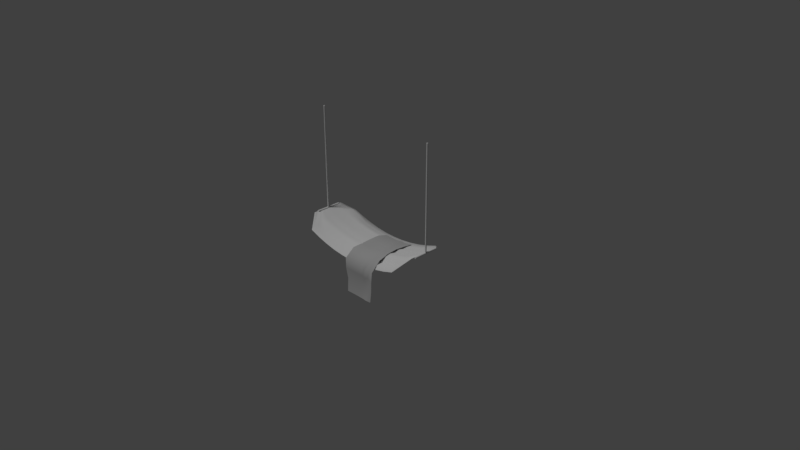# Source: Hammock.blend  (saved by Blender 2.79.0; exported with 4.5.12 LTS)
import bpy
from mathutils import Matrix  # noqa: F401  (used for matrix-valued properties, if any)

bpy.ops.wm.read_factory_settings(use_empty=True)
scene = bpy.context.scene
scene.name = 'Scene'

# ---- collections
col_collection_1 = bpy.data.collections.new('Collection 1'); scene.collection.children.link(col_collection_1)

# ---- materials (node trees are filled in below, after node groups)
mat_blanket = bpy.data.materials.new('Blanket')
mat_blanket.alpha_threshold = 0.0
mat_blanket.use_transparent_shadow = False
mat_blanket.diffuse_color = (0.5, 0.5, 0.5, 1.0)
mat_blanket.roughness = 0.5
mat_blanket.specular_intensity = 1.0
mat_material = bpy.data.materials.new('Material')
mat_material.alpha_threshold = 0.0
mat_material.use_transparent_shadow = False
mat_material.roughness = 0.5
mat_material.line_color = (0.0, 0.0, 0.0, 1.0)

# ---- material node trees

# ---- world
world_world = bpy.data.worlds.new('World'); scene.world = world_world
world_world.color = (0.05088, 0.05088, 0.05088)
world_world.use_sun_shadow = False
world_world.sun_shadow_jitter_overblur = 0.0
world_world.cycles.sampling_method = 'MANUAL'

# ---- cameras
cam_camera = bpy.data.cameras.new('Camera')
cam_camera.clip_end = 100.0
cam_camera.lens = 35.0
cam_camera.sensor_width = 32.0
cam_camera.sensor_height = 18.0
cam_camera.ortho_scale = 7.314
cam_camera.dof.focus_distance = 0.0
cam_camera.dof.aperture_fstop = 128.0

# ---- lights
light_lamp = bpy.data.lights.new('Lamp', 'SUN')
light_lamp.transmission_factor = 0.0
light_lamp.cutoff_distance = 30.0
light_lamp.angle = 0.1993
light_lamp.energy = 1.0
light_lamp.shadow_buffer_clip_start = 1.001
light_lamp.shadow_soft_size = 0.1
light_lamp.shadow_cascade_max_distance = 1000.0

# ---- meshes
me_untitled = bpy.data.meshes.new('Untitled')
me_untitled.from_pydata([(-8.181, -19.58, -4.077), (-6.562, -19.65, -4.485), (-4.928, -19.75, -4.883), (-3.272, -19.86, -5.263), (-1.605, -19.96, -5.218), (0.07851, -20.08, -5.543), (1.764, -20.2, -5.832), (3.457, -20.32, -5.952), (5.149, -20.45, -6.011), (6.838, -20.59, -5.938), (8.517, -20.77, -6.209), (-7.926, -14.14, -3.553), (-6.294, -14.25, -3.854), (-4.655, -14.38, -4.156), (-2.999, -14.52, -3.875), (-1.341, -14.65, -4.296), (0.3291, -14.79, -4.567), (2.002, -14.92, -4.787), (3.681, -15.05, -4.879), (5.363, -15.18, -4.895), (7.045, -15.32, -4.808), (8.722, -15.5, -5.062), (-7.747, -8.572, -3.255), (-6.114, -8.721, -3.88), (-4.474, -8.87, -3.435), (-2.818, -9.016, -3.894), (-1.157, -9.156, -4.313), (0.5133, -9.291, -4.606), (2.188, -9.421, -4.834), (3.868, -9.547, -4.955), (5.551, -9.672, -4.986), (7.233, -9.8, -4.933), (8.911, -9.934, -5.2), (-7.578, -2.986, -3.731), (-5.946, -3.179, -4.354), (-4.307, -3.354, -3.9), (-2.653, -3.51, -4.364), (-0.9951, -3.66, -4.777), (0.6732, -3.796, -5.071), (2.347, -3.925, -5.287), (4.025, -4.047, -5.401), (5.707, -4.162, -5.405), (7.389, -4.269, -5.335), (9.066, -4.366, -5.559), (-7.512, 2.467, -5.111), (-5.866, 2.237, -5.285), (-4.219, 2.045, -4.772), (-2.555, 1.897, -5.145), (-0.888, 1.757, -5.467), (0.7866, 1.636, -5.662), (2.464, 1.526, -5.766), (4.144, 1.422, -5.778), (5.823, 1.33, -5.672), (7.503, 1.245, -5.513), (9.176, 1.196, -5.717), (-7.479, 7.697, -8.926), (-5.804, 7.445, -9.239), (-4.127, 7.341, -8.427), (-2.451, 7.24, -9.347), (-0.7751, 7.135, -8.766), (0.8999, 7.023, -8.9), (2.576, 6.91, -9.015), (4.253, 6.794, -9.11), (5.931, 6.665, -9.184), (7.61, 6.531, -9.221), (9.294, 6.437, -9.131), (-7.559, 8.326, -13.11), (-6.01, 7.306, -13.38), (-4.326, 7.167, -12.54), (-2.64, 7.113, -13.45), (-0.9548, 7.046, -12.86), (0.7297, 6.954, -13.0), (2.414, 6.843, -13.11), (4.101, 6.726, -13.21), (5.788, 6.62, -13.29), (7.478, 6.543, -13.36), (9.168, 6.493, -13.4), (-7.118, 8.004, -17.57), (-5.564, 7.877, -17.75), (-4.103, 6.973, -16.97), (-2.55, 6.717, -17.13), (-0.9914, 6.584, -17.28), (0.568, 6.493, -17.41), (2.128, 6.411, -17.53), (3.688, 6.328, -17.63), (5.25, 6.264, -17.72), (6.811, 6.227, -17.8), (8.371, 6.202, -17.89), (-7.048, 8.632, -22.05), (-5.55, 8.581, -22.23), (-4.051, 8.472, -22.42), (-2.575, 7.999, -22.61), (-1.08, 7.717, -22.77), (0.4199, 7.522, -22.91), (1.922, 7.37, -23.03), (3.426, 7.246, -23.13), (4.93, 7.145, -23.23), (6.433, 7.065, -23.32), (7.935, 6.999, -23.41)], [], [(0, 1, 12, 11), (1, 2, 13, 12), (2, 3, 14, 13), (3, 4, 15, 14), (4, 5, 16, 15), (5, 6, 17, 16), (6, 7, 18, 17), (7, 8, 19, 18), (8, 9, 20, 19), (9, 10, 21, 20), (11, 12, 23, 22), (12, 13, 24, 23), (13, 14, 25, 24), (14, 15, 26, 25), (15, 16, 27, 26), (16, 17, 28, 27), (17, 18, 29, 28), (18, 19, 30, 29), (19, 20, 31, 30), (20, 21, 32, 31), (22, 23, 34, 33), (23, 24, 35, 34), (24, 25, 36, 35), (25, 26, 37, 36), (26, 27, 38, 37), (27, 28, 39, 38), (28, 29, 40, 39), (29, 30, 41, 40), (30, 31, 42, 41), (31, 32, 43, 42), (33, 34, 45, 44), (34, 35, 46, 45), (35, 36, 47, 46), (36, 37, 48, 47), (37, 38, 49, 48), (38, 39, 50, 49), (39, 40, 51, 50), (40, 41, 52, 51), (41, 42, 53, 52), (42, 43, 54, 53), (44, 45, 56, 55), (45, 46, 57, 56), (46, 47, 58, 57), (47, 48, 59, 58), (48, 49, 60, 59), (49, 50, 61, 60), (50, 51, 62, 61), (51, 52, 63, 62), (52, 53, 64, 63), (53, 54, 65, 64), (55, 56, 67, 66), (56, 57, 68, 67), (57, 58, 69, 68), (58, 59, 70, 69), (59, 60, 71, 70), (60, 61, 72, 71), (61, 62, 73, 72), (62, 63, 74, 73), (63, 64, 75, 74), (64, 65, 76, 75), (66, 67, 78, 77), (67, 68, 79, 78), (68, 69, 80, 79), (69, 70, 81, 80), (70, 71, 82, 81), (71, 72, 83, 82), (72, 73, 84, 83), (73, 74, 85, 84), (74, 75, 86, 85), (75, 76, 87, 86), (77, 78, 89, 88), (78, 79, 90, 89), (79, 80, 91, 90), (80, 81, 92, 91), (81, 82, 93, 92), (82, 83, 94, 93), (83, 84, 95, 94), (84, 85, 96, 95), (85, 86, 97, 96), (86, 87, 98, 97)])
me_untitled.polygons.foreach_set('use_smooth', [True] * 80)
_uv = me_untitled.uv_layers.new(name='UVChannel_1')
_uv.uv.foreach_set('vector', [0.0378, 0.5464, 0.03546, 0.4958, 0.2042, 0.4875, 0.2077, 0.5385, 0.03546, 0.4958, 0.03249, 0.4448, 0.2002, 0.4363, 0.2042, 0.4875, 0.03249, 0.4448, 0.02909, 0.3931, 0.1958, 0.3845, 0.2002, 0.4363, 0.02909, 0.3931, 0.02594, 0.341, 0.1917, 0.3327, 0.1958, 0.3845, 0.02594, 0.341, 0.022, 0.2884, 0.1875, 0.2806, 0.1917, 0.3327, 0.022, 0.2884, 0.01844, 0.2357, 0.1834, 0.2283, 0.1875, 0.2806, 0.01844, 0.2357, 0.01447, 0.1828, 0.1793, 0.1758, 0.1834, 0.2283, 0.01447, 0.1828, 0.01069, 0.13, 0.1752, 0.1233, 0.1793, 0.1758, 0.01069, 0.13, 0.006132, 0.07723, 0.1708, 0.07076, 0.1752, 0.1233, 0.006132, 0.07723, 0.0005, 0.02476, 0.1653, 0.01835, 0.1708, 0.07076, 0.2077, 0.5385, 0.2042, 0.4875, 0.377, 0.4818, 0.3816, 0.5329, 0.2042, 0.4875, 0.2002, 0.4363, 0.3723, 0.4306, 0.377, 0.4818, 0.2002, 0.4363, 0.1958, 0.3845, 0.3678, 0.3789, 0.3723, 0.4306, 0.1958, 0.3845, 0.1917, 0.3327, 0.3634, 0.327, 0.3678, 0.3789, 0.1917, 0.3327, 0.1875, 0.2806, 0.3592, 0.2748, 0.3634, 0.327, 0.1875, 0.2806, 0.1834, 0.2283, 0.3551, 0.2225, 0.3592, 0.2748, 0.1834, 0.2283, 0.1793, 0.1758, 0.3512, 0.17, 0.3551, 0.2225, 0.1793, 0.1758, 0.1752, 0.1233, 0.3473, 0.1174, 0.3512, 0.17, 0.1752, 0.1233, 0.1708, 0.07076, 0.3433, 0.06487, 0.3473, 0.1174, 0.1708, 0.07076, 0.1653, 0.01835, 0.3391, 0.01246, 0.3433, 0.06487, 0.3816, 0.5329, 0.377, 0.4818, 0.5501, 0.4766, 0.5561, 0.5276, 0.377, 0.4818, 0.3723, 0.4306, 0.5447, 0.4254, 0.5501, 0.4766, 0.3723, 0.4306, 0.3678, 0.3789, 0.5398, 0.3737, 0.5447, 0.4254, 0.3678, 0.3789, 0.3634, 0.327, 0.5351, 0.3219, 0.5398, 0.3737, 0.3634, 0.327, 0.3592, 0.2748, 0.5308, 0.2698, 0.5351, 0.3219, 0.3592, 0.2748, 0.3551, 0.2225, 0.5268, 0.2175, 0.5308, 0.2698, 0.3551, 0.2225, 0.3512, 0.17, 0.523, 0.1651, 0.5268, 0.2175, 0.3512, 0.17, 0.3473, 0.1174, 0.5194, 0.1125, 0.523, 0.1651, 0.3473, 0.1174, 0.3433, 0.06487, 0.5161, 0.05999, 0.5194, 0.1125, 0.3433, 0.06487, 0.3391, 0.01246, 0.513, 0.007615, 0.5161, 0.05999, 0.5561, 0.5276, 0.5501, 0.4766, 0.7193, 0.4741, 0.7265, 0.5255, 0.5501, 0.4766, 0.5447, 0.4254, 0.7133, 0.4227, 0.7193, 0.4741, 0.5447, 0.4254, 0.5398, 0.3737, 0.7087, 0.3707, 0.7133, 0.4227, 0.5398, 0.3737, 0.5351, 0.3219, 0.7043, 0.3186, 0.7087, 0.3707, 0.5351, 0.3219, 0.5308, 0.2698, 0.7005, 0.2663, 0.7043, 0.3186, 0.5308, 0.2698, 0.5268, 0.2175, 0.6971, 0.2139, 0.7005, 0.2663, 0.5268, 0.2175, 0.523, 0.1651, 0.6939, 0.1614, 0.6971, 0.2139, 0.523, 0.1651, 0.5194, 0.1125, 0.691, 0.1089, 0.6939, 0.1614, 0.5194, 0.1125, 0.5161, 0.05999, 0.6883, 0.05645, 0.691, 0.1089, 0.5161, 0.05999, 0.513, 0.007615, 0.6868, 0.004159, 0.6883, 0.05645, 0.7265, 0.5255, 0.7193, 0.4741, 0.882, 0.4722, 0.8899, 0.5245, 0.7193, 0.4741, 0.7133, 0.4227, 0.8788, 0.4198, 0.882, 0.4722, 0.7133, 0.4227, 0.7087, 0.3707, 0.8756, 0.3674, 0.8788, 0.4198, 0.7087, 0.3707, 0.7043, 0.3186, 0.8723, 0.3151, 0.8756, 0.3674, 0.7043, 0.3186, 0.7005, 0.2663, 0.8688, 0.2627, 0.8723, 0.3151, 0.7005, 0.2663, 0.6971, 0.2139, 0.8653, 0.2104, 0.8688, 0.2627, 0.6971, 0.2139, 0.6939, 0.1614, 0.8617, 0.158, 0.8653, 0.2104, 0.6939, 0.1614, 0.691, 0.1089, 0.8576, 0.1056, 0.8617, 0.158, 0.691, 0.1089, 0.6883, 0.05645, 0.8535, 0.05309, 0.8576, 0.1056, 0.6883, 0.05645, 0.6868, 0.004159, 0.8505, 0.0005, 0.8535, 0.05309, 0.4225, 0.5469, 0.4749, 0.5567, 0.4684, 0.6861, 0.42, 0.6778, 0.4749, 0.5567, 0.5272, 0.5313, 0.521, 0.6597, 0.4684, 0.6861, 0.5272, 0.5313, 0.5796, 0.5601, 0.5737, 0.6881, 0.521, 0.6597, 0.5796, 0.5601, 0.632, 0.5419, 0.6264, 0.6698, 0.5737, 0.6881, 0.632, 0.5419, 0.6843, 0.5461, 0.679, 0.6741, 0.6264, 0.6698, 0.6843, 0.5461, 0.7366, 0.5497, 0.7316, 0.6776, 0.679, 0.6741, 0.7366, 0.5497, 0.789, 0.5527, 0.7843, 0.6807, 0.7316, 0.6776, 0.789, 0.5527, 0.8415, 0.555, 0.837, 0.6833, 0.7843, 0.6807, 0.8415, 0.555, 0.8939, 0.5561, 0.8898, 0.6853, 0.837, 0.6833, 0.8939, 0.5561, 0.9465, 0.5533, 0.9426, 0.6868, 0.8898, 0.6853, 0.42, 0.6778, 0.4684, 0.6861, 0.4824, 0.8226, 0.4338, 0.817, 0.4684, 0.6861, 0.521, 0.6597, 0.528, 0.7982, 0.4824, 0.8226, 0.521, 0.6597, 0.5737, 0.6881, 0.5765, 0.8033, 0.528, 0.7982, 0.5737, 0.6881, 0.6264, 0.6698, 0.6252, 0.8079, 0.5765, 0.8033, 0.6264, 0.6698, 0.679, 0.6741, 0.6739, 0.8121, 0.6252, 0.8079, 0.679, 0.6741, 0.7316, 0.6776, 0.7226, 0.8156, 0.6739, 0.8121, 0.7316, 0.6776, 0.7843, 0.6807, 0.7714, 0.8187, 0.7226, 0.8156, 0.7843, 0.6807, 0.837, 0.6833, 0.8202, 0.8216, 0.7714, 0.8187, 0.837, 0.6833, 0.8898, 0.6853, 0.869, 0.8242, 0.8202, 0.8216, 0.8898, 0.6853, 0.9426, 0.6868, 0.9177, 0.8269, 0.869, 0.8242, 0.4338, 0.817, 0.4824, 0.8226, 0.4828, 0.9625, 0.436, 0.957, 0.4824, 0.8226, 0.528, 0.7982, 0.5296, 0.9684, 0.4828, 0.9625, 0.528, 0.7982, 0.5765, 0.8033, 0.5757, 0.9743, 0.5296, 0.9684, 0.5765, 0.8033, 0.6252, 0.8079, 0.6224, 0.9793, 0.5757, 0.9743, 0.6252, 0.8079, 0.6739, 0.8121, 0.6693, 0.9838, 0.6224, 0.9793, 0.6739, 0.8121, 0.7226, 0.8156, 0.7162, 0.9874, 0.6693, 0.9838, 0.7226, 0.8156, 0.7714, 0.8187, 0.7632, 0.9907, 0.7162, 0.9874, 0.7714, 0.8187, 0.8202, 0.8216, 0.8102, 0.9937, 0.7632, 0.9907, 0.8202, 0.8216, 0.869, 0.8242, 0.8572, 0.9965, 0.8102, 0.9937, 0.869, 0.8242, 0.9177, 0.8269, 0.9041, 0.9995, 0.8572, 0.9965])
me_untitled.materials.append(mat_blanket)
me_untitled.use_remesh_preserve_volume = False
me_untitled.use_remesh_preserve_attributes = False
me_untitled.use_mirror_vertex_groups = False
me_untitled.update()
me_untitled.normals_split_custom_set([tuple(v) for v in zip(*[iter([0.2052, -0.1135, 0.9721, 0.2019, -0.1232, 0.9716, 0.1555, -0.08553, 0.9841, 0.2389, -0.07188, 0.9684, 0.2019, -0.1232, 0.9716, 0.1049, -0.1652, 0.9807, 0.05587, -0.1144, 0.9919, 0.1555, -0.08553, 0.9841, 0.1049, -0.1652, 0.9807, 0.0557, -0.2056, 0.9771, 0.1031, -0.1192, 0.9875, 0.05587, -0.1144, 0.9919, 0.0557, -0.2056, 0.9771, 0.1272, -0.1983, 0.9718, 0.1659, -0.1018, 0.9809, 0.1031, -0.1192, 0.9875, 0.1272, -0.1983, 0.9718, 0.1454, -0.1868, 0.9716, 0.1484, -0.09314, 0.9845, 0.1659, -0.1018, 0.9809, 0.1454, -0.1868, 0.9716, 0.08862, -0.1954, 0.9767, 0.09501, -0.0952, 0.9909, 0.1484, -0.09314, 0.9845, 0.08862, -0.1954, 0.9767, 0.02587, -0.2011, 0.9792, 0.03302, -0.09523, 0.9949, 0.09501, -0.0952, 0.9909, 0.02587, -0.2011, 0.9792, -0.0295, -0.2047, 0.9784, -0.02072, -0.09391, 0.9954, 0.03302, -0.09523, 0.9949, -0.0295, -0.2047, 0.9784, 0.03679, -0.211, 0.9768, 0.04563, -0.09479, 0.9945, -0.02072, -0.09391, 0.9954, 0.03679, -0.211, 0.9768, 0.1288, -0.214, 0.9683, 0.1421, -0.1045, 0.9843, 0.04563, -0.09479, 0.9945, 0.2389, -0.07188, 0.9684, 0.1555, -0.08553, 0.9841, 0.08218, 0.01768, 0.9965, 0.3186, 0.01972, 0.9477, 0.1555, -0.08553, 0.9841, 0.05587, -0.1144, 0.9919, 0.008686, 0.009374, 0.9999, 0.08218, 0.01768, 0.9965, 0.05587, -0.1144, 0.9919, 0.1031, -0.1192, 0.9875, 0.2035, 0.01899, 0.9789, 0.008686, 0.009374, 0.9999, 0.1031, -0.1192, 0.9875, 0.1659, -0.1018, 0.9809, 0.2102, 0.03671, 0.977, 0.2035, 0.01899, 0.9789, 0.1659, -0.1018, 0.9809, 0.1484, -0.09314, 0.9845, 0.1539, 0.03971, 0.9873, 0.2102, 0.03671, 0.977, 0.1484, -0.09314, 0.9845, 0.09501, -0.0952, 0.9909, 0.1027, 0.04244, 0.9938, 0.1539, 0.03971, 0.9873, 0.09501, -0.0952, 0.9909, 0.03302, -0.09523, 0.9949, 0.04259, 0.04517, 0.9981, 0.1027, 0.04244, 0.9938, 0.03302, -0.09523, 0.9949, -0.02072, -0.09391, 0.9954, -0.01006, 0.04716, 0.9988, 0.04259, 0.04517, 0.9981, -0.02072, -0.09391, 0.9954, 0.04563, -0.09479, 0.9945, 0.0584, 0.04451, 0.9973, -0.01006, 0.04716, 0.9988, 0.04563, -0.09479, 0.9945, 0.1421, -0.1045, 0.9843, 0.1518, 0.04023, 0.9876, 0.0584, 0.04451, 0.9973, 0.3186, 0.01972, 0.9477, 0.08218, 0.01768, 0.9965, 0.02606, 0.136, 0.9904, 0.3091, 0.1348, 0.9414, 0.08218, 0.01768, 0.9965, 0.008686, 0.009374, 0.9999, 0.004022, 0.1201, 0.9927, 0.02606, 0.136, 0.9904, 0.008686, 0.009374, 0.9999, 0.2035, 0.01899, 0.9789, 0.2506, 0.1042, 0.9625, 0.004022, 0.1201, 0.9927, 0.2035, 0.01899, 0.9789, 0.2102, 0.03671, 0.977, 0.2012, 0.09806, 0.9746, 0.2506, 0.1042, 0.9625, 0.2102, 0.03671, 0.977, 0.1539, 0.03971, 0.9873, 0.1423, 0.09102, 0.9856, 0.2012, 0.09806, 0.9746, 0.1539, 0.03971, 0.9873, 0.1027, 0.04244, 0.9938, 0.08923, 0.08244, 0.9926, 0.1423, 0.09102, 0.9856, 0.1027, 0.04244, 0.9938, 0.04259, 0.04517, 0.9981, 0.02684, 0.07325, 0.997, 0.08923, 0.08244, 0.9926, 0.04259, 0.04517, 0.9981, -0.01006, 0.04716, 0.9988, -0.02689, 0.06335, 0.9976, 0.02684, 0.07325, 0.997, -0.01006, 0.04716, 0.9988, 0.0584, 0.04451, 0.9973, 0.0455, 0.0522, 0.9976, -0.02689, 0.06335, 0.9976, 0.0584, 0.04451, 0.9973, 0.1518, 0.04023, 0.9876, 0.1384, 0.04583, 0.9893, 0.0455, 0.0522, 0.9976, 0.3091, 0.1348, 0.9414, 0.02606, 0.136, 0.9904, -0.0188, 0.4091, 0.9123, 0.2318, 0.4088, 0.8827, 0.02606, 0.136, 0.9904, 0.004022, 0.1201, 0.9927, 0.01816, 0.3676, 0.9298, -0.0188, 0.4091, 0.9123, 0.004022, 0.1201, 0.9927, 0.2506, 0.1042, 0.9625, 0.2103, 0.3631, 0.9077, 0.01816, 0.3676, 0.9298, 0.2506, 0.1042, 0.9625, 0.2012, 0.09806, 0.9746, 0.1216, 0.3433, 0.9313, 0.2103, 0.3631, 0.9077, 0.2012, 0.09806, 0.9746, 0.1423, 0.09102, 0.9856, 0.1188, 0.3168, 0.941, 0.1216, 0.3433, 0.9313, 0.1423, 0.09102, 0.9856, 0.08923, 0.08244, 0.9926, 0.07607, 0.3103, 0.9476, 0.1188, 0.3168, 0.941, 0.08923, 0.08244, 0.9926, 0.02684, 0.07325, 0.997, 0.02731, 0.3093, 0.9506, 0.07607, 0.3103, 0.9476, 0.02684, 0.07325, 0.997, -0.02689, 0.06335, 0.9976, -0.01503, 0.3122, 0.9499, 0.02731, 0.3093, 0.9506, -0.02689, 0.06335, 0.9976, 0.0455, 0.0522, 0.9976, 0.03093, 0.3028, 0.9525, -0.01503, 0.3122, 0.9499, 0.0455, 0.0522, 0.9976, 0.1384, 0.04583, 0.9893, 0.09301, 0.3102, 0.9461, 0.03093, 0.3028, 0.9525, 0.2318, 0.4088, 0.8827, -0.0188, 0.4091, 0.9123, 0.1408, 0.9135, 0.3818, 0.3114, 0.8233, 0.4746, -0.0188, 0.4091, 0.9123, 0.01816, 0.3676, 0.9298, 0.05032, 0.8393, 0.5414, 0.1408, 0.9135, 0.3818, 0.01816, 0.3676, 0.9298, 0.2103, 0.3631, 0.9077, 0.09924, 0.9371, 0.3345, 0.05032, 0.8393, 0.5414, 0.2103, 0.3631, 0.9077, 0.1216, 0.3433, 0.9313, 0.05884, 0.8565, 0.5129, 0.09924, 0.9371, 0.3345, 0.1216, 0.3433, 0.9313, 0.1188, 0.3168, 0.941, 0.09611, 0.8728, 0.4785, 0.05884, 0.8565, 0.5129, 0.1188, 0.3168, 0.941, 0.07607, 0.3103, 0.9476, 0.08201, 0.8738, 0.4793, 0.09611, 0.8728, 0.4785, 0.07607, 0.3103, 0.9476, 0.02731, 0.3093, 0.9506, 0.065, 0.8778, 0.4746, 0.08201, 0.8738, 0.4793, 0.02731, 0.3093, 0.9506, -0.01503, 0.3122, 0.9499, 0.04737, 0.8832, 0.4667, 0.065, 0.8778, 0.4746, -0.01503, 0.3122, 0.9499, 0.03093, 0.3028, 0.9525, 0.0459, 0.8861, 0.4612, 0.04737, 0.8832, 0.4667, 0.03093, 0.3028, 0.9525, 0.09301, 0.3102, 0.9461, 0.05365, 0.8688, 0.4923, 0.0459, 0.8861, 0.4612, 0.3114, 0.8233, 0.4746, 0.1408, 0.9135, 0.3818, 0.2935, 0.9551, 0.03977, 0.3644, 0.9299, 0.05076, 0.1408, 0.9135, 0.3818, 0.05032, 0.8393, 0.5414, 0.1038, 0.9943, -0.02605, 0.2935, 0.9551, 0.03977, 0.05032, 0.8393, 0.5414, 0.09924, 0.9371, 0.3345, 0.06269, 0.9958, -0.06669, 0.1038, 0.9943, -0.02605, 0.09924, 0.9371, 0.3345, 0.05884, 0.8565, 0.5129, 0.06004, 0.9964, -0.06008, 0.06269, 0.9958, -0.06669, 0.05884, 0.8565, 0.5129, 0.09611, 0.8728, 0.4785, 0.05584, 0.9965, -0.06244, 0.06004, 0.9964, -0.06008, 0.09611, 0.8728, 0.4785, 0.08201, 0.8738, 0.4793, 0.0602, 0.9964, -0.05989, 0.05584, 0.9965, -0.06244, 0.08201, 0.8738, 0.4793, 0.065, 0.8778, 0.4746, 0.05987, 0.9966, -0.05579, 0.0602, 0.9964, -0.05989, 0.065, 0.8778, 0.4746, 0.04737, 0.8832, 0.4667, 0.0522, 0.9975, -0.04796, 0.05987, 0.9966, -0.05579, 0.04737, 0.8832, 0.4667, 0.0459, 0.8861, 0.4612, 0.03892, 0.9985, -0.03751, 0.0522, 0.9975, -0.04796, 0.0459, 0.8861, 0.4612, 0.05365, 0.8688, 0.4923, 0.03203, 0.999, -0.03024, 0.03892, 0.9985, -0.03751, 0.3644, 0.9299, 0.05076, 0.2935, 0.9551, 0.03977, 0.2436, 0.9605, 0.1347, 0.2309, 0.9677, 0.1013, 0.2935, 0.9551, 0.03977, 0.1038, 0.9943, -0.02605, 0.2196, 0.971, 0.09414, 0.2436, 0.9605, 0.1347, 0.1038, 0.9943, -0.02605, 0.06269, 0.9958, -0.06669, 0.1418, 0.9874, 0.06997, 0.2196, 0.971, 0.09414, 0.06269, 0.9958, -0.06669, 0.06004, 0.9964, -0.06008, 0.09707, 0.9941, 0.04894, 0.1418, 0.9874, 0.06997, 0.06004, 0.9964, -0.06008, 0.05584, 0.9965, -0.06244, 0.07492, 0.9964, 0.04024, 0.09707, 0.9941, 0.04894, 0.05584, 0.9965, -0.06244, 0.0602, 0.9964, -0.05989, 0.06894, 0.997, 0.03516, 0.07492, 0.9964, 0.04024, 0.0602, 0.9964, -0.05989, 0.05987, 0.9966, -0.05579, 0.06127, 0.9975, 0.0341, 0.06894, 0.997, 0.03516, 0.05987, 0.9966, -0.05579, 0.0522, 0.9975, -0.04796, 0.04723, 0.9983, 0.03506, 0.06127, 0.9975, 0.0341, 0.0522, 0.9975, -0.04796, 0.03892, 0.9985, -0.03751, 0.03429, 0.9988, 0.03592, 0.04723, 0.9983, 0.03506, 0.03892, 0.9985, -0.03751, 0.03203, 0.999, -0.03024, 0.02895, 0.9991, 0.03163, 0.03429, 0.9988, 0.03592, 0.2309, 0.9677, 0.1013, 0.2436, 0.9605, 0.1347, 0.1851, 0.9657, 0.182, 0.07445, 0.9863, 0.1474, 0.2436, 0.9605, 0.1347, 0.2196, 0.971, 0.09414, 0.2657, 0.9374, 0.2254, 0.1851, 0.9657, 0.182, 0.2196, 0.971, 0.09414, 0.1418, 0.9874, 0.06997, 0.2018, 0.9532, 0.2251, 0.2657, 0.9374, 0.2254, 0.1418, 0.9874, 0.06997, 0.09707, 0.9941, 0.04894, 0.1297, 0.9711, 0.2001, 0.2018, 0.9532, 0.2251, 0.09707, 0.9941, 0.04894, 0.07492, 0.9964, 0.04024, 0.09786, 0.9784, 0.1819, 0.1297, 0.9711, 0.2001, 0.07492, 0.9964, 0.04024, 0.06894, 0.997, 0.03516, 0.08273, 0.9821, 0.1693, 0.09786, 0.9784, 0.1819, 0.06894, 0.997, 0.03516, 0.06127, 0.9975, 0.0341, 0.0701, 0.9845, 0.161, 0.08273, 0.9821, 0.1693, 0.06127, 0.9975, 0.0341, 0.04723, 0.9983, 0.03506, 0.05432, 0.9865, 0.1544, 0.0701, 0.9845, 0.161, 0.04723, 0.9983, 0.03506, 0.03429, 0.9988, 0.03592, 0.04212, 0.9882, 0.1474, 0.05432, 0.9865, 0.1544, 0.03429, 0.9988, 0.03592, 0.02895, 0.9991, 0.03163, 0.03806, 0.9889, 0.1437, 0.04212, 0.9882, 0.1474])] * 3)])
me_untitled_001 = bpy.data.meshes.new('Untitled.001')
me_untitled_001.from_pydata([(-10.3, -33.4, -15.11), (-8.892, -33.4, -15.11), (-7.484, -33.4, -15.11), (-6.077, -33.4, -15.11), (-4.669, -33.4, -15.11), (-3.262, -33.4, -15.11), (-1.855, -33.4, -15.11), (-0.4473, -33.4, -15.11), (0.96, -33.4, -15.11), (2.367, -33.4, -15.11), (3.775, -33.4, -15.11), (5.182, -33.4, -15.11), (6.59, -33.4, -15.11), (-17.92, -27.79, -20.62), (-16.34, -27.79, -18.94), (-13.43, -27.85, -18.65), (-10.53, -27.92, -16.91), (-7.628, -27.95, -16.73), (-4.731, -28.03, -16.9), (-1.84, -27.97, -16.64), (1.056, -28.01, -16.84), (3.959, -27.99, -16.85), (6.861, -27.96, -16.91), (9.766, -27.92, -18.0), (12.67, -27.85, -18.07), (14.1, -27.76, -19.53), (-17.77, -22.42, -22.13), (-16.24, -22.31, -20.38), (-13.34, -22.38, -20.14), (-10.45, -22.44, -18.39), (-7.567, -22.44, -18.03), (-4.69, -22.56, -18.4), (-1.824, -22.47, -17.95), (1.054, -22.54, -18.32), (3.955, -22.51, -18.24), (6.854, -22.5, -18.4), (9.754, -22.48, -19.54), (12.65, -22.44, -19.68), (14.07, -22.4, -21.23), (-17.75, -16.88, -23.22), (-16.18, -16.8, -21.59), (-13.29, -16.85, -21.36), (-10.39, -16.89, -19.57), (-7.529, -16.88, -19.1), (-4.666, -16.99, -19.56), (-1.817, -16.91, -19.01), (1.049, -16.98, -19.47), (3.948, -16.96, -19.34), (6.842, -16.96, -19.57), (9.74, -16.95, -20.77), (12.64, -16.93, -20.97), (14.05, -16.91, -22.55), (-17.77, -11.27, -23.98), (-16.17, -11.22, -22.51), (-13.28, -11.25, -22.25), (-10.38, -11.28, -20.42), (-7.524, -11.27, -19.91), (-4.66, -11.36, -20.38), (-1.816, -11.3, -19.8), (1.042, -11.35, -20.31), (3.939, -11.34, -20.12), (6.828, -11.36, -20.42), (9.723, -11.36, -21.66), (12.62, -11.35, -21.9), (14.02, -11.33, -23.52), (-17.82, -5.614, -24.39), (-16.19, -5.586, -23.05), (-13.3, -5.6, -22.77), (-10.41, -5.623, -20.94), (-7.545, -5.624, -20.45), (-4.671, -5.69, -20.86), (-1.827, -5.66, -20.28), (1.026, -5.687, -20.82), (3.919, -5.691, -20.57), (6.801, -5.705, -20.92), (9.693, -5.713, -22.2), (12.59, -5.716, -22.46), (13.99, -5.694, -24.15), (-17.89, 0.05915, -24.45), (-16.24, 0.07841, -23.22), (-13.35, 0.06915, -22.94), (-10.46, 0.05163, -21.12), (-7.585, 0.0394, -20.69), (-4.699, 0.00343, -21.0), (-1.849, 0.003722, -20.45), (1.002, 0.004199, -21.0), (3.888, -0.02144, -20.68), (6.763, -0.03045, -21.09), (9.653, -0.04368, -22.39), (12.55, -0.05263, -22.65), (13.94, -0.02608, -24.43), (-17.94, 5.726, -24.17), (-16.29, 5.742, -23.02), (-13.4, 5.738, -22.75), (-10.5, 5.726, -20.94), (-7.621, 5.708, -20.58), (-4.727, 5.694, -20.82), (-1.872, 5.668, -20.29), (0.9752, 5.697, -20.86), (3.85, 5.644, -20.45), (6.717, 5.644, -20.91), (9.606, 5.626, -22.22), (12.5, 5.609, -22.46), (13.87, 5.649, -24.37), (-17.99, 11.36, -23.54), (-16.33, 11.38, -22.44), (-13.43, 11.38, -22.2), (-10.53, 11.38, -20.43), (-7.646, 11.36, -20.14), (-4.747, 11.36, -20.31), (-1.886, 11.31, -19.81), (0.9609, 11.37, -20.38), (3.826, 11.29, -19.92), (6.691, 11.3, -20.39), (9.581, 11.27, -21.7), (12.48, 11.24, -21.9), (13.82, 11.31, -23.97), (-18.01, 16.94, -22.56), (-16.35, 16.96, -21.51), (-13.45, 16.98, -21.32), (-10.55, 16.98, -19.58), (-7.66, 16.97, -19.36), (-4.759, 16.98, -19.47), (-1.889, 16.92, -19.04), (0.964, 17.0, -19.56), (3.828, 16.9, -19.11), (6.7, 16.91, -19.53), (9.59, 16.88, -20.81), (12.49, 16.81, -20.95), (13.77, 16.92, -23.22), (-18.03, 22.43, -21.24), (-16.37, 22.46, -20.22), (-13.47, 22.5, -20.09), (-10.56, 22.52, -18.4), (-7.666, 22.52, -18.26), (-4.764, 22.54, -18.32), (-1.883, 22.48, -17.97), (0.9864, 22.56, -18.4), (3.863, 22.46, -18.04), (6.747, 22.46, -18.36), (9.641, 22.41, -18.57), (12.54, 22.33, -19.75), (13.78, 22.47, -22.16), (-18.06, 27.79, -19.54), (-16.38, 27.88, -18.61), (-13.47, 27.94, -18.55), (-10.57, 27.98, -16.91), (-7.668, 28.0, -16.85), (-4.765, 28.01, -16.84), (-1.868, 27.98, -16.66), (1.025, 28.03, -16.9), (3.922, 27.96, -16.73), (6.821, 27.94, -16.9), (9.723, 27.88, -17.07), (12.63, 27.83, -18.38), (13.92, 27.86, -20.71), (-10.88, 33.4, -15.11), (-9.374, 33.4, -15.11), (-7.87, 33.4, -15.11), (-6.366, 33.4, -15.11), (-4.862, 33.4, -15.11), (-3.359, 33.4, -15.11), (-1.855, 33.4, -15.11), (-0.3508, 33.4, -15.11), (1.153, 33.4, -15.11), (2.657, 33.4, -15.11), (4.161, 33.4, -15.11), (5.665, 33.4, -15.11), (7.169, 33.4, -15.11), (-1.451, -33.48, -15.23), (-1.892, -33.99, -15.23), (-1.451, -34.51, -15.23), (-1.009, -33.99, -15.23), (-1.451, -33.48, 29.21), (-1.892, -33.99, 29.21), (-1.451, -34.51, 29.21), (-1.009, -33.99, 29.21), (-1.451, 34.02, -15.02), (-1.892, 33.51, -15.02), (-1.451, 33.0, -15.02), (-1.009, 33.51, -15.02), (-1.451, 34.02, 29.42), (-1.892, 33.51, 29.42), (-1.451, 33.0, 29.42), (-1.009, 33.51, 29.42), (5.786, 34.16, -15.24), (5.786, 33.5, -15.7), (5.786, 32.83, -15.24), (5.786, 33.5, -14.78), (-8.556, 34.16, -15.24), (-8.556, 33.5, -15.7), (-8.556, 32.83, -15.24), (-8.556, 33.5, -14.78), (5.786, -33.19, -15.24), (5.786, -33.85, -15.7), (5.786, -34.51, -15.24), (5.786, -33.85, -14.78), (-8.556, -33.19, -15.24), (-8.556, -33.85, -15.7), (-8.556, -34.51, -15.24), (-8.556, -33.85, -14.78)], [], [(14, 13, 0, 1), (15, 14, 1, 2), (16, 15, 2, 3), (17, 16, 3, 4), (18, 17, 4, 5), (19, 18, 5, 6), (20, 19, 6, 7), (21, 20, 7, 8), (22, 21, 8, 9), (23, 22, 9, 10), (24, 23, 10, 11), (25, 24, 11, 12), (27, 26, 13, 14), (28, 27, 14, 15), (29, 28, 15, 16), (30, 29, 16, 17), (31, 30, 17, 18), (32, 31, 18, 19), (33, 32, 19, 20), (34, 33, 20, 21), (35, 34, 21, 22), (36, 35, 22, 23), (37, 36, 23, 24), (38, 37, 24, 25), (40, 39, 26, 27), (41, 40, 27, 28), (42, 41, 28, 29), (43, 42, 29, 30), (44, 43, 30, 31), (45, 44, 31, 32), (46, 45, 32, 33), (47, 46, 33, 34), (48, 47, 34, 35), (49, 48, 35, 36), (50, 49, 36, 37), (51, 50, 37, 38), (53, 52, 39, 40), (54, 53, 40, 41), (55, 54, 41, 42), (56, 55, 42, 43), (57, 56, 43, 44), (58, 57, 44, 45), (59, 58, 45, 46), (60, 59, 46, 47), (61, 60, 47, 48), (62, 61, 48, 49), (63, 62, 49, 50), (64, 63, 50, 51), (66, 65, 52, 53), (67, 66, 53, 54), (68, 67, 54, 55), (69, 68, 55, 56), (70, 69, 56, 57), (71, 70, 57, 58), (72, 71, 58, 59), (73, 72, 59, 60), (74, 73, 60, 61), (75, 74, 61, 62), (76, 75, 62, 63), (77, 76, 63, 64), (79, 78, 65, 66), (80, 79, 66, 67), (81, 80, 67, 68), (82, 81, 68, 69), (83, 82, 69, 70), (84, 83, 70, 71), (85, 84, 71, 72), (86, 85, 72, 73), (87, 86, 73, 74), (88, 87, 74, 75), (89, 88, 75, 76), (90, 89, 76, 77), (92, 91, 78, 79), (93, 92, 79, 80), (94, 93, 80, 81), (95, 94, 81, 82), (96, 95, 82, 83), (97, 96, 83, 84), (98, 97, 84, 85), (99, 98, 85, 86), (100, 99, 86, 87), (101, 100, 87, 88), (102, 101, 88, 89), (103, 102, 89, 90), (105, 104, 91, 92), (106, 105, 92, 93), (107, 106, 93, 94), (108, 107, 94, 95), (109, 108, 95, 96), (110, 109, 96, 97), (111, 110, 97, 98), (112, 111, 98, 99), (113, 112, 99, 100), (114, 113, 100, 101), (115, 114, 101, 102), (116, 115, 102, 103), (118, 117, 104, 105), (119, 118, 105, 106), (120, 119, 106, 107), (121, 120, 107, 108), (122, 121, 108, 109), (123, 122, 109, 110), (124, 123, 110, 111), (125, 124, 111, 112), (126, 125, 112, 113), (127, 126, 113, 114), (128, 127, 114, 115), (129, 128, 115, 116), (131, 130, 117, 118), (132, 131, 118, 119), (133, 132, 119, 120), (134, 133, 120, 121), (135, 134, 121, 122), (136, 135, 122, 123), (137, 136, 123, 124), (138, 137, 124, 125), (139, 138, 125, 126), (140, 139, 126, 127), (141, 140, 127, 128), (142, 141, 128, 129), (144, 143, 130, 131), (145, 144, 131, 132), (146, 145, 132, 133), (147, 146, 133, 134), (148, 147, 134, 135), (149, 148, 135, 136), (150, 149, 136, 137), (151, 150, 137, 138), (152, 151, 138, 139), (153, 152, 139, 140), (154, 153, 140, 141), (155, 154, 141, 142), (157, 156, 143, 144), (158, 157, 144, 145), (159, 158, 145, 146), (160, 159, 146, 147), (161, 160, 147, 148), (162, 161, 148, 149), (163, 162, 149, 150), (164, 163, 150, 151), (165, 164, 151, 152), (166, 165, 152, 153), (167, 166, 153, 154), (168, 167, 154, 155), (169, 172, 171, 170), (174, 173, 169, 170), (175, 174, 170, 171), (176, 175, 171, 172), (173, 176, 172, 169), (175, 176, 173, 174), (177, 180, 179, 178), (182, 181, 177, 178), (183, 182, 178, 179), (184, 183, 179, 180), (181, 184, 180, 177), (183, 184, 181, 182), (185, 188, 187, 186), (190, 189, 185, 186), (191, 190, 186, 187), (192, 191, 187, 188), (189, 192, 188, 185), (191, 192, 189, 190), (193, 196, 195, 194), (198, 197, 193, 194), (199, 198, 194, 195), (200, 199, 195, 196), (197, 200, 196, 193), (199, 200, 197, 198)])
me_untitled_001.polygons.foreach_set('use_smooth', [True] * 168)
_k = set([(169, 170), (169, 172), (170, 171), (171, 172), (173, 174), (173, 176), (174, 175), (175, 176), (177, 178), (177, 180), (178, 179), (179, 180), (181, 182), (181, 184), (182, 183), (183, 184), (185, 186), (185, 188), (186, 187), (187, 188), (189, 190), (189, 192), (190, 191), (191, 192), (193, 194), (193, 196), (194, 195), (195, 196), (197, 198), (197, 200), (198, 199), (199, 200)])
me_untitled_001.attributes.new('sharp_edge', 'BOOLEAN', 'EDGE').data.foreach_set('value', [ (min(e.vertices), max(e.vertices)) in _k for e in me_untitled_001.edges])
_uv = me_untitled_001.uv_layers.new(name='UVChannel_1')
_uv.uv.foreach_set('vector', [0.9155, 0.02631, 0.9156, 0.002565, 0.9995, 0.1166, 0.9995, 0.1376, 0.9165, 0.06976, 0.9155, 0.02631, 0.9995, 0.1376, 0.9995, 0.1587, 0.9175, 0.1132, 0.9165, 0.06976, 0.9995, 0.1587, 0.9995, 0.1797, 0.918, 0.1565, 0.9175, 0.1132, 0.9995, 0.1797, 0.9995, 0.2008, 0.9191, 0.1999, 0.918, 0.1565, 0.9995, 0.2008, 0.9995, 0.2218, 0.9183, 0.2431, 0.9191, 0.1999, 0.9995, 0.2218, 0.9995, 0.2429, 0.9188, 0.2864, 0.9183, 0.2431, 0.9995, 0.2429, 0.9995, 0.2639, 0.9185, 0.3298, 0.9188, 0.2864, 0.9995, 0.2639, 0.9995, 0.285, 0.9181, 0.3732, 0.9185, 0.3298, 0.9995, 0.285, 0.9995, 0.306, 0.9175, 0.4167, 0.9181, 0.3732, 0.9995, 0.306, 0.9995, 0.3271, 0.9165, 0.4602, 0.9175, 0.4167, 0.9995, 0.3271, 0.9995, 0.3481, 0.9152, 0.4815, 0.9165, 0.4602, 0.9995, 0.3481, 0.9995, 0.3692, 0.8397, 0.6897, 0.8413, 0.6636, 0.9212, 0.6861, 0.9212, 0.711, 0.8347, 0.07108, 0.8336, 0.0278, 0.9155, 0.02631, 0.9165, 0.06976, 0.8357, 0.1144, 0.8347, 0.07108, 0.9165, 0.06976, 0.9175, 0.1132, 0.8356, 0.1575, 0.8357, 0.1144, 0.9175, 0.1132, 0.918, 0.1565, 0.8373, 0.2005, 0.8356, 0.1575, 0.918, 0.1565, 0.9191, 0.1999, 0.836, 0.2433, 0.8373, 0.2005, 0.9191, 0.1999, 0.9183, 0.2431, 0.837, 0.2864, 0.836, 0.2433, 0.9183, 0.2431, 0.9188, 0.2864, 0.8366, 0.3298, 0.837, 0.2864, 0.9188, 0.2864, 0.9185, 0.3298, 0.8366, 0.3731, 0.8366, 0.3298, 0.9185, 0.3298, 0.9181, 0.3732, 0.8361, 0.4165, 0.8366, 0.3731, 0.9181, 0.3732, 0.9175, 0.4167, 0.8356, 0.4598, 0.8361, 0.4165, 0.9175, 0.4167, 0.9165, 0.4602, 0.9416, 0.6177, 0.9113, 0.6102, 0.9125, 0.5262, 0.9418, 0.534, 0.7577, 0.6716, 0.7589, 0.6474, 0.8413, 0.6636, 0.8397, 0.6897, 0.7519, 0.0719, 0.7512, 0.02859, 0.8336, 0.0278, 0.8347, 0.07108, 0.7526, 0.1152, 0.7519, 0.0719, 0.8347, 0.07108, 0.8357, 0.1144, 0.7524, 0.158, 0.7526, 0.1152, 0.8357, 0.1144, 0.8356, 0.1575, 0.7541, 0.2008, 0.7524, 0.158, 0.8356, 0.1575, 0.8373, 0.2005, 0.7529, 0.2434, 0.7541, 0.2008, 0.8373, 0.2005, 0.836, 0.2433, 0.7539, 0.2863, 0.7529, 0.2434, 0.836, 0.2433, 0.837, 0.2864, 0.7536, 0.3297, 0.7539, 0.2863, 0.837, 0.2864, 0.8366, 0.3298, 0.7537, 0.3729, 0.7536, 0.3297, 0.8366, 0.3298, 0.8366, 0.3731, 0.7535, 0.4163, 0.7537, 0.3729, 0.8366, 0.3731, 0.8361, 0.4165, 0.7532, 0.4596, 0.7535, 0.4163, 0.8361, 0.4165, 0.8356, 0.4598, 0.2788, 0.5936, 0.2784, 0.6171, 0.1964, 0.6361, 0.197, 0.6131, 0.6678, 0.0288, 0.6685, 0.004789, 0.7525, 0.005151, 0.7512, 0.02859, 0.6682, 0.07208, 0.6678, 0.0288, 0.7512, 0.02859, 0.7519, 0.0719, 0.6687, 0.1154, 0.6682, 0.07208, 0.7519, 0.0719, 0.7526, 0.1152, 0.6685, 0.1581, 0.6687, 0.1154, 0.7526, 0.1152, 0.7524, 0.158, 0.6699, 0.2009, 0.6685, 0.1581, 0.7524, 0.158, 0.7541, 0.2008, 0.6691, 0.2434, 0.6699, 0.2009, 0.7541, 0.2008, 0.7529, 0.2434, 0.6698, 0.2862, 0.6691, 0.2434, 0.7529, 0.2434, 0.7539, 0.2863, 0.6696, 0.3295, 0.6698, 0.2862, 0.7539, 0.2863, 0.7536, 0.3297, 0.6698, 0.3727, 0.6696, 0.3295, 0.7536, 0.3297, 0.7537, 0.3729, 0.6698, 0.416, 0.6698, 0.3727, 0.7537, 0.3729, 0.7535, 0.4163, 0.6698, 0.4593, 0.6698, 0.416, 0.7535, 0.4163, 0.7532, 0.4596, 0.3618, 0.5791, 0.3614, 0.6032, 0.2784, 0.6171, 0.2788, 0.5936, 0.5835, 0.02849, 0.584, 0.004111, 0.6685, 0.004789, 0.6678, 0.0288, 0.5837, 0.07172, 0.5835, 0.02849, 0.6678, 0.0288, 0.6682, 0.07208, 0.5841, 0.115, 0.5837, 0.07172, 0.6682, 0.07208, 0.6687, 0.1154, 0.5841, 0.1578, 0.5841, 0.115, 0.6687, 0.1154, 0.6685, 0.1581, 0.5851, 0.2007, 0.5841, 0.1578, 0.6685, 0.1581, 0.6699, 0.2009, 0.5846, 0.2433, 0.5851, 0.2007, 0.6699, 0.2009, 0.6691, 0.2434, 0.585, 0.2859, 0.5846, 0.2433, 0.6691, 0.2434, 0.6698, 0.2862, 0.5851, 0.3292, 0.585, 0.2859, 0.6698, 0.2862, 0.6696, 0.3295, 0.5853, 0.3723, 0.5851, 0.3292, 0.6696, 0.3295, 0.6698, 0.3727, 0.5854, 0.4156, 0.5853, 0.3723, 0.6698, 0.3727, 0.6698, 0.416, 0.5855, 0.4588, 0.5854, 0.4156, 0.6698, 0.416, 0.6698, 0.4593, 0.4456, 0.5697, 0.4453, 0.5948, 0.3614, 0.6032, 0.3618, 0.5791, 0.4988, 0.02774, 0.4991, 0.003129, 0.584, 0.004111, 0.5835, 0.02849, 0.499, 0.07096, 0.4988, 0.02774, 0.5835, 0.02849, 0.5837, 0.07172, 0.4992, 0.1142, 0.499, 0.07096, 0.5837, 0.07172, 0.5841, 0.115, 0.4994, 0.1572, 0.4992, 0.1142, 0.5841, 0.115, 0.5841, 0.1578, 0.4999, 0.2003, 0.4994, 0.1572, 0.5841, 0.1578, 0.5851, 0.2007, 0.4999, 0.243, 0.4999, 0.2003, 0.5851, 0.2007, 0.5846, 0.2433, 0.4999, 0.2856, 0.4999, 0.243, 0.5846, 0.2433, 0.585, 0.2859, 0.5003, 0.3288, 0.4999, 0.2856, 0.585, 0.2859, 0.5851, 0.3292, 0.5005, 0.3717, 0.5003, 0.3288, 0.5851, 0.3292, 0.5853, 0.3723, 0.5007, 0.415, 0.5005, 0.3717, 0.5853, 0.3723, 0.5854, 0.4156, 0.5008, 0.4582, 0.5007, 0.415, 0.5854, 0.4156, 0.5855, 0.4588, 0.5299, 0.5655, 0.5296, 0.592, 0.4453, 0.5948, 0.4456, 0.5697, 0.4141, 0.02703, 0.4144, 0.002288, 0.4991, 0.003129, 0.4988, 0.02774, 0.4142, 0.07027, 0.4141, 0.02703, 0.4988, 0.02774, 0.499, 0.07096, 0.4144, 0.1136, 0.4142, 0.07027, 0.499, 0.07096, 0.4992, 0.1142, 0.4146, 0.1566, 0.4144, 0.1136, 0.4992, 0.1142, 0.4994, 0.1572, 0.4148, 0.1999, 0.4146, 0.1566, 0.4994, 0.1572, 0.4999, 0.2003, 0.4152, 0.2426, 0.4148, 0.1999, 0.4999, 0.2003, 0.4999, 0.243, 0.4148, 0.2852, 0.4152, 0.2426, 0.4999, 0.243, 0.4999, 0.2856, 0.4156, 0.3282, 0.4148, 0.2852, 0.4999, 0.2856, 0.5003, 0.3288, 0.4156, 0.3711, 0.4156, 0.3282, 0.5003, 0.3288, 0.5005, 0.3717, 0.4159, 0.4143, 0.4156, 0.3711, 0.5005, 0.3717, 0.5007, 0.415, 0.4161, 0.4576, 0.4159, 0.4143, 0.5007, 0.415, 0.5008, 0.4582, 0.6144, 0.5664, 0.6138, 0.5948, 0.5296, 0.592, 0.5299, 0.5655, 0.3298, 0.02646, 0.3301, 0.001644, 0.4144, 0.002288, 0.4141, 0.02703, 0.3298, 0.06975, 0.3298, 0.02646, 0.4141, 0.02703, 0.4142, 0.07027, 0.3298, 0.1131, 0.3298, 0.06975, 0.4142, 0.07027, 0.4144, 0.1136, 0.3301, 0.1563, 0.3298, 0.1131, 0.4144, 0.1136, 0.4146, 0.1566, 0.3301, 0.1996, 0.3301, 0.1563, 0.4146, 0.1566, 0.4148, 0.1999, 0.3308, 0.2424, 0.3301, 0.1996, 0.4148, 0.1999, 0.4152, 0.2426, 0.33, 0.285, 0.3308, 0.2424, 0.4152, 0.2426, 0.4148, 0.2852, 0.3312, 0.3278, 0.33, 0.285, 0.4148, 0.2852, 0.4156, 0.3282, 0.3311, 0.3707, 0.3312, 0.3278, 0.4156, 0.3282, 0.4156, 0.3711, 0.3314, 0.4139, 0.3311, 0.3707, 0.4156, 0.3711, 0.4159, 0.4143, 0.3319, 0.4572, 0.3314, 0.4139, 0.4159, 0.4143, 0.4161, 0.4576, 0.6986, 0.5724, 0.6976, 0.6032, 0.6138, 0.5948, 0.6144, 0.5664, 0.2464, 0.0261, 0.2467, 0.001231, 0.3301, 0.001644, 0.3298, 0.02646, 0.2461, 0.06942, 0.2464, 0.0261, 0.3298, 0.02646, 0.3298, 0.06975, 0.246, 0.1128, 0.2461, 0.06942, 0.3298, 0.06975, 0.3298, 0.1131, 0.2462, 0.1561, 0.246, 0.1128, 0.3298, 0.1131, 0.3301, 0.1563, 0.246, 0.1994, 0.2462, 0.1561, 0.3301, 0.1563, 0.3301, 0.1996, 0.247, 0.2424, 0.246, 0.1994, 0.3301, 0.1996, 0.3308, 0.2424, 0.2458, 0.285, 0.247, 0.2424, 0.3308, 0.2424, 0.33, 0.285, 0.2473, 0.3279, 0.2458, 0.285, 0.33, 0.285, 0.3312, 0.3278, 0.2471, 0.3708, 0.2473, 0.3279, 0.3312, 0.3278, 0.3311, 0.3707, 0.2476, 0.414, 0.2471, 0.3708, 0.3311, 0.3707, 0.3314, 0.4139, 0.2486, 0.4574, 0.2476, 0.414, 0.3314, 0.4139, 0.3319, 0.4572, 0.7822, 0.5835, 0.7805, 0.6173, 0.6976, 0.6032, 0.6986, 0.5724, 0.164, 0.02586, 0.1646, 0.0009563, 0.2467, 0.001231, 0.2464, 0.0261, 0.1635, 0.06924, 0.164, 0.02586, 0.2464, 0.0261, 0.2461, 0.06942, 0.1632, 0.1126, 0.1635, 0.06924, 0.2461, 0.06942, 0.246, 0.1128, 0.1632, 0.156, 0.1632, 0.1126, 0.246, 0.1128, 0.2462, 0.1561, 0.1629, 0.1994, 0.1632, 0.156, 0.2462, 0.1561, 0.246, 0.1994, 0.1638, 0.2425, 0.1629, 0.1994, 0.246, 0.1994, 0.247, 0.2424, 0.1626, 0.2854, 0.1638, 0.2425, 0.247, 0.2424, 0.2458, 0.285, 0.1642, 0.3284, 0.1626, 0.2854, 0.2458, 0.285, 0.2473, 0.3279, 0.1641, 0.3715, 0.1642, 0.3284, 0.2473, 0.3279, 0.2471, 0.3708, 0.1648, 0.4148, 0.1641, 0.3715, 0.2471, 0.3708, 0.2476, 0.414, 0.1661, 0.4581, 0.1648, 0.4148, 0.2476, 0.414, 0.2486, 0.4574, 0.8647, 0.5993, 0.8626, 0.6352, 0.7805, 0.6173, 0.7822, 0.5835, 0.08309, 0.02561, 0.08435, 0.0005, 0.1646, 0.0009563, 0.164, 0.02586, 0.0822, 0.0691, 0.08309, 0.02561, 0.164, 0.02586, 0.1635, 0.06924, 0.0816, 0.1125, 0.0822, 0.0691, 0.1635, 0.06924, 0.1632, 0.1126, 0.08129, 0.1559, 0.0816, 0.1125, 0.1632, 0.1126, 0.1632, 0.156, 0.0811, 0.1993, 0.08129, 0.1559, 0.1632, 0.156, 0.1629, 0.1994, 0.08163, 0.2427, 0.0811, 0.1993, 0.1629, 0.1994, 0.1638, 0.2425, 0.08083, 0.2859, 0.08163, 0.2427, 0.1638, 0.2425, 0.1626, 0.2854, 0.08184, 0.3293, 0.08083, 0.2859, 0.1626, 0.2854, 0.1642, 0.3284, 0.08217, 0.3726, 0.08184, 0.3293, 0.1642, 0.3284, 0.1641, 0.3715, 0.08301, 0.416, 0.08217, 0.3726, 0.1641, 0.3715, 0.1648, 0.4148, 0.08387, 0.4594, 0.08301, 0.416, 0.1648, 0.4148, 0.1661, 0.4581, 0.9449, 0.6209, 0.9444, 0.6555, 0.8626, 0.6352, 0.8647, 0.5993, 0.0005, 0.1304, 0.0005, 0.1079, 0.08435, 0.0005, 0.08309, 0.02561, 0.0005, 0.1529, 0.0005, 0.1304, 0.08309, 0.02561, 0.0822, 0.0691, 0.0005, 0.1754, 0.0005, 0.1529, 0.0822, 0.0691, 0.0816, 0.1125, 0.0005, 0.1979, 0.0005, 0.1754, 0.0816, 0.1125, 0.08129, 0.1559, 0.0005, 0.2204, 0.0005, 0.1979, 0.08129, 0.1559, 0.0811, 0.1993, 0.0005, 0.2429, 0.0005, 0.2204, 0.0811, 0.1993, 0.08163, 0.2427, 0.0005, 0.2654, 0.0005, 0.2429, 0.08163, 0.2427, 0.08083, 0.2859, 0.0005, 0.2879, 0.0005, 0.2654, 0.08083, 0.2859, 0.08184, 0.3293, 0.0005, 0.3103, 0.0005, 0.2879, 0.08184, 0.3293, 0.08217, 0.3726, 0.0005, 0.3328, 0.0005, 0.3103, 0.08217, 0.3726, 0.08301, 0.416, 0.0005, 0.3553, 0.0005, 0.3328, 0.08301, 0.416, 0.08387, 0.4594, 0.0005, 0.3778, 0.0005, 0.3553, 0.08387, 0.4594, 0.08339, 0.4788, 0.2175, 0.7543, 0.217, 0.778, 0.1935, 0.781, 0.1941, 0.7573, 0.9643, 0.979, 0.9643, 0.99, 0.007298, 0.99, 0.007298, 0.979, 0.9643, 0.9679, 0.9643, 0.979, 0.007298, 0.979, 0.007298, 0.9679, 0.9643, 0.9448, 0.9643, 0.9559, 0.007298, 0.9559, 0.007298, 0.9448, 0.9643, 0.9338, 0.9643, 0.9448, 0.007298, 0.9448, 0.007298, 0.9338, 0.2452, 0.7081, 0.2447, 0.7318, 0.2213, 0.7348, 0.2218, 0.7111, 0.2175, 0.7081, 0.217, 0.7318, 0.1935, 0.7348, 0.1941, 0.7111, 0.9643, 0.8766, 0.9643, 0.8877, 0.007298, 0.8877, 0.007298, 0.8766, 0.9643, 0.8656, 0.9643, 0.8766, 0.007298, 0.8766, 0.007298, 0.8656, 0.9643, 0.9107, 0.9643, 0.9218, 0.007298, 0.9218, 0.007298, 0.9107, 0.9643, 0.8997, 0.9643, 0.9107, 0.007298, 0.9107, 0.007298, 0.8997, 0.273, 0.7081, 0.2724, 0.7318, 0.249, 0.7348, 0.2495, 0.7111, 0.2395, 0.8394, 0.2035, 0.8387, 0.1917, 0.8047, 0.2277, 0.8055, 0.03209, 0.5217, 0.04715, 0.5217, 0.04715, 0.8477, 0.03209, 0.8477, 0.01704, 0.5217, 0.03209, 0.5217, 0.03209, 0.8477, 0.01704, 0.8477, 0.0681, 0.5217, 0.08315, 0.5217, 0.08315, 0.8477, 0.0681, 0.8477, 0.05304, 0.5217, 0.0681, 0.5217, 0.0681, 0.8477, 0.05304, 0.8477, 0.3863, 0.8394, 0.3503, 0.8387, 0.3385, 0.8047, 0.3744, 0.8055, 0.3373, 0.8394, 0.3014, 0.8387, 0.2896, 0.8047, 0.3255, 0.8055, 0.1401, 0.5217, 0.1552, 0.5217, 0.1552, 0.8477, 0.1401, 0.8477, 0.125, 0.5217, 0.1401, 0.5217, 0.1401, 0.8477, 0.125, 0.8477, 0.1041, 0.5217, 0.1192, 0.5217, 0.1192, 0.8477, 0.1041, 0.8477, 0.08905, 0.5217, 0.1041, 0.5217, 0.1041, 0.8477, 0.08905, 0.8477, 0.2884, 0.8394, 0.2525, 0.8387, 0.2407, 0.8047, 0.2766, 0.8055])
me_untitled_001.materials.append(mat_material)
me_untitled_001.use_remesh_preserve_volume = False
me_untitled_001.use_remesh_preserve_attributes = False
me_untitled_001.use_mirror_vertex_groups = False
me_untitled_001.update()
me_untitled_001.normals_split_custom_set([tuple(v) for v in zip(*[iter([-0.4089, 0.206, 0.889, -0.6764, 0.1665, 0.7174, -0.4875, 0.07033, 0.8703, -0.1584, 0.4203, 0.8935, -0.22, 0.3408, 0.914, -0.4089, 0.206, 0.889, -0.1584, 0.4203, 0.8935, -0.2933, 0.2138, 0.9318, -0.2863, 0.1965, 0.9378, -0.22, 0.3408, 0.914, -0.2933, 0.2138, 0.9318, -0.1371, 0.2277, 0.964, -0.003178, 0.2682, 0.9633, -0.2863, 0.1965, 0.9378, -0.1371, 0.2277, 0.964, 0.01374, 0.3025, 0.9531, -0.007266, 0.2761, 0.9611, -0.003178, 0.2682, 0.9633, 0.01374, 0.3025, 0.9531, -0.0178, 0.2992, 0.954, -0.009599, 0.2664, 0.9638, -0.007266, 0.2761, 0.9611, -0.0178, 0.2992, 0.954, -0.006759, 0.2849, 0.9585, 0.03135, 0.2733, 0.9614, -0.009599, 0.2664, 0.9638, -0.006759, 0.2849, 0.9585, 0.02738, 0.2928, 0.9558, 0.009846, 0.2794, 0.9601, 0.03135, 0.2733, 0.9614, 0.02738, 0.2928, 0.9558, 0.004341, 0.3051, 0.9523, 0.1819, 0.2362, 0.9545, 0.009846, 0.2794, 0.9601, 0.004341, 0.3051, 0.9523, 0.07882, 0.2696, 0.9597, 0.1305, 0.3362, 0.9327, 0.1819, 0.2362, 0.9545, 0.07882, 0.2696, 0.9597, 0.1821, 0.2568, 0.9492, 0.3706, 0.17, 0.9131, 0.1305, 0.3362, 0.9327, 0.1821, 0.2568, 0.9492, 0.1118, 0.3679, 0.9231, 0.6553, 0.1563, 0.7391, 0.3706, 0.17, 0.9131, 0.1118, 0.3679, 0.9231, 0.4575, -0.02643, 0.8888, -0.4341, 0.2189, 0.8739, -0.7307, 0.1676, 0.6618, -0.6764, 0.1665, 0.7174, -0.4089, 0.206, 0.889, -0.2982, 0.2288, 0.9267, -0.4341, 0.2189, 0.8739, -0.4089, 0.206, 0.889, -0.22, 0.3408, 0.914, -0.3172, 0.2212, 0.9222, -0.2982, 0.2288, 0.9267, -0.22, 0.3408, 0.914, -0.2863, 0.1965, 0.9378, 0.00468, 0.2218, 0.9751, -0.3172, 0.2212, 0.9222, -0.2863, 0.1965, 0.9378, -0.003178, 0.2682, 0.9633, -0.01337, 0.222, 0.975, 0.00468, 0.2218, 0.9751, -0.003178, 0.2682, 0.9633, -0.007266, 0.2761, 0.9611, -0.01384, 0.222, 0.975, -0.01337, 0.222, 0.975, -0.007266, 0.2761, 0.9611, -0.009599, 0.2664, 0.9638, 0.04874, 0.2234, 0.9735, -0.01384, 0.222, 0.975, -0.009599, 0.2664, 0.9638, 0.03135, 0.2733, 0.9614, 0.01287, 0.2272, 0.9738, 0.04874, 0.2234, 0.9735, 0.03135, 0.2733, 0.9614, 0.009846, 0.2794, 0.9601, 0.2057, 0.2297, 0.9513, 0.01287, 0.2272, 0.9738, 0.009846, 0.2794, 0.9601, 0.1819, 0.2362, 0.9545, 0.2011, 0.2401, 0.9497, 0.2057, 0.2297, 0.9513, 0.1819, 0.2362, 0.9545, 0.1305, 0.3362, 0.9327, 0.4113, 0.2359, 0.8804, 0.2011, 0.2401, 0.9497, 0.1305, 0.3362, 0.9327, 0.3706, 0.17, 0.9131, 0.7203, 0.1819, 0.6694, 0.4113, 0.2359, 0.8804, 0.3706, 0.17, 0.9131, 0.6553, 0.1563, 0.7391, -0.4257, 0.1668, 0.8894, -0.7141, 0.1238, 0.689, -0.7307, 0.1676, 0.6618, -0.4341, 0.2189, 0.8739, -0.3055, 0.1772, 0.9356, -0.4257, 0.1668, 0.8894, -0.4341, 0.2189, 0.8739, -0.2982, 0.2288, 0.9267, -0.3433, 0.1692, 0.9239, -0.3055, 0.1772, 0.9356, -0.2982, 0.2288, 0.9267, -0.3172, 0.2212, 0.9222, 0.001633, 0.1716, 0.9852, -0.3433, 0.1692, 0.9239, -0.3172, 0.2212, 0.9222, 0.00468, 0.2218, 0.9751, -0.01488, 0.1693, 0.9854, 0.001633, 0.1716, 0.9852, 0.00468, 0.2218, 0.9751, -0.01337, 0.222, 0.975, -0.01473, 0.1691, 0.9855, -0.01488, 0.1693, 0.9854, -0.01337, 0.222, 0.975, -0.01384, 0.222, 0.975, 0.05583, 0.1695, 0.9839, -0.01473, 0.1691, 0.9855, -0.01384, 0.222, 0.975, 0.04874, 0.2234, 0.9735, 0.01611, 0.1713, 0.9851, 0.05583, 0.1695, 0.9839, 0.04874, 0.2234, 0.9735, 0.01287, 0.2272, 0.9738, 0.2292, 0.1734, 0.9578, 0.01611, 0.1713, 0.9851, 0.01287, 0.2272, 0.9738, 0.2057, 0.2297, 0.9513, 0.2219, 0.1824, 0.9578, 0.2292, 0.1734, 0.9578, 0.2057, 0.2297, 0.9513, 0.2011, 0.2401, 0.9497, 0.4353, 0.1775, 0.8826, 0.2219, 0.1824, 0.9578, 0.2011, 0.2401, 0.9497, 0.4113, 0.2359, 0.8804, 0.7387, 0.1347, 0.6604, 0.4353, 0.1775, 0.8826, 0.4113, 0.2359, 0.8804, 0.7203, 0.1819, 0.6694, -0.4057, 0.1105, 0.9073, -0.6752, 0.08207, 0.733, -0.7141, 0.1238, 0.689, -0.4257, 0.1668, 0.8894, -0.3155, 0.1177, 0.9416, -0.4057, 0.1105, 0.9073, -0.4257, 0.1668, 0.8894, -0.3055, 0.1772, 0.9356, -0.3565, 0.1136, 0.9274, -0.3155, 0.1177, 0.9416, -0.3055, 0.1772, 0.9356, -0.3433, 0.1692, 0.9239, -0.005643, 0.1186, 0.9929, -0.3565, 0.1136, 0.9274, -0.3433, 0.1692, 0.9239, 0.001633, 0.1716, 0.9852, -0.02058, 0.115, 0.9932, -0.005643, 0.1186, 0.9929, 0.001633, 0.1716, 0.9852, -0.01488, 0.1693, 0.9854, -0.01219, 0.1141, 0.9934, -0.02058, 0.115, 0.9932, -0.01488, 0.1693, 0.9854, -0.01473, 0.1691, 0.9855, 0.05555, 0.114, 0.9919, -0.01219, 0.1141, 0.9934, -0.01473, 0.1691, 0.9855, 0.05583, 0.1695, 0.9839, 0.0184, 0.1137, 0.9933, 0.05555, 0.114, 0.9919, 0.05583, 0.1695, 0.9839, 0.01611, 0.1713, 0.9851, 0.249, 0.1158, 0.9615, 0.0184, 0.1137, 0.9933, 0.01611, 0.1713, 0.9851, 0.2292, 0.1734, 0.9578, 0.2376, 0.1233, 0.9635, 0.249, 0.1158, 0.9615, 0.2292, 0.1734, 0.9578, 0.2219, 0.1824, 0.9578, 0.4523, 0.1209, 0.8836, 0.2376, 0.1233, 0.9635, 0.2219, 0.1824, 0.9578, 0.4353, 0.1775, 0.8826, 0.753, 0.09248, 0.6515, 0.4523, 0.1209, 0.8836, 0.4353, 0.1775, 0.8826, 0.7387, 0.1347, 0.6604, -0.3845, 0.0502, 0.9218, -0.6358, 0.03462, 0.771, -0.6752, 0.08207, 0.733, -0.4057, 0.1105, 0.9073, -0.3215, 0.05593, 0.9452, -0.3845, 0.0502, 0.9218, -0.4057, 0.1105, 0.9073, -0.3155, 0.1177, 0.9416, -0.3568, 0.05676, 0.9324, -0.3215, 0.05593, 0.9452, -0.3155, 0.1177, 0.9416, -0.3565, 0.1136, 0.9274, -0.01328, 0.06284, 0.9979, -0.3568, 0.05676, 0.9324, -0.3565, 0.1136, 0.9274, -0.005643, 0.1186, 0.9929, -0.03004, 0.05889, 0.9978, -0.01328, 0.06284, 0.9979, -0.005643, 0.1186, 0.9929, -0.02058, 0.115, 0.9932, -0.007074, 0.05771, 0.9983, -0.03004, 0.05889, 0.9978, -0.02058, 0.115, 0.9932, -0.01219, 0.1141, 0.9934, 0.04972, 0.05715, 0.9971, -0.007074, 0.05771, 0.9983, -0.01219, 0.1141, 0.9934, 0.05555, 0.114, 0.9919, 0.01826, 0.05493, 0.9983, 0.04972, 0.05715, 0.9971, 0.05555, 0.114, 0.9919, 0.0184, 0.1137, 0.9933, 0.2653, 0.05769, 0.9624, 0.01826, 0.05493, 0.9983, 0.0184, 0.1137, 0.9933, 0.249, 0.1158, 0.9615, 0.2476, 0.06325, 0.9668, 0.2653, 0.05769, 0.9624, 0.249, 0.1158, 0.9615, 0.2376, 0.1233, 0.9635, 0.4677, 0.06468, 0.8815, 0.2476, 0.06325, 0.9668, 0.2376, 0.1233, 0.9635, 0.4523, 0.1209, 0.8836, 0.7695, 0.05199, 0.6365, 0.4677, 0.06468, 0.8815, 0.4523, 0.1209, 0.8836, 0.753, 0.09248, 0.6515, -0.3643, -0.009766, 0.9312, -0.6013, -0.01497, 0.7989, -0.6358, 0.03462, 0.771, -0.3845, 0.0502, 0.9218, -0.3215, -0.004311, 0.9469, -0.3643, -0.009766, 0.9312, -0.3845, 0.0502, 0.9218, -0.3215, 0.05593, 0.9452, -0.3485, -0.0002842, 0.9373, -0.3215, -0.004311, 0.9469, -0.3215, 0.05593, 0.9452, -0.3568, 0.05676, 0.9324, -0.01916, 0.004658, 0.9998, -0.3485, -0.0002842, 0.9373, -0.3568, 0.05676, 0.9324, -0.01328, 0.06284, 0.9979, -0.04082, 0.001338, 0.9992, -0.01916, 0.004658, 0.9998, -0.01328, 0.06284, 0.9979, -0.03004, 0.05889, 0.9978, -0.0003333, 0.0004718, 1.0, -0.04082, 0.001338, 0.9992, -0.03004, 0.05889, 0.9978, -0.007074, 0.05771, 0.9983, 0.03994, -0.0004566, 0.9992, -0.0003333, 0.0004718, 1.0, -0.007074, 0.05771, 0.9983, 0.04972, 0.05715, 0.9971, 0.01489, -0.004261, 0.9999, 0.03994, -0.0004566, 0.9992, 0.04972, 0.05715, 0.9971, 0.01826, 0.05493, 0.9983, 0.2781, -0.0006071, 0.9606, 0.01489, -0.004261, 0.9999, 0.01826, 0.05493, 0.9983, 0.2653, 0.05769, 0.9624, 0.2514, 0.002577, 0.9679, 0.2781, -0.0006071, 0.9606, 0.2653, 0.05769, 0.9624, 0.2476, 0.06325, 0.9668, 0.4826, 0.008511, 0.8758, 0.2514, 0.002577, 0.9679, 0.2476, 0.06325, 0.9668, 0.4677, 0.06468, 0.8815, 0.7897, 0.01325, 0.6134, 0.4826, 0.008511, 0.8758, 0.4677, 0.06468, 0.8815, 0.7695, 0.05199, 0.6365, -0.3443, -0.06937, 0.9363, -0.5717, -0.06557, 0.8178, -0.6013, -0.01497, 0.7989, -0.3643, -0.009766, 0.9312, -0.3164, -0.06345, 0.9465, -0.3443, -0.06937, 0.9363, -0.3643, -0.009766, 0.9312, -0.3215, -0.004311, 0.9469, -0.3351, -0.05735, 0.9404, -0.3164, -0.06345, 0.9465, -0.3215, -0.004311, 0.9469, -0.3485, -0.0002842, 0.9373, -0.02174, -0.05484, 0.9983, -0.3351, -0.05735, 0.9404, -0.3485, -0.0002842, 0.9373, -0.01916, 0.004658, 0.9998, -0.05004, -0.0566, 0.9971, -0.02174, -0.05484, 0.9983, -0.01916, 0.004658, 0.9998, -0.04082, 0.001338, 0.9992, 0.006656, -0.05687, 0.9984, -0.05004, -0.0566, 0.9971, -0.04082, 0.001338, 0.9992, -0.0003333, 0.0004718, 1.0, 0.02876, -0.05796, 0.9979, 0.006656, -0.05687, 0.9984, -0.0003333, 0.0004718, 1.0, 0.03994, -0.0004566, 0.9992, 0.008152, -0.06243, 0.998, 0.02876, -0.05796, 0.9979, 0.03994, -0.0004566, 0.9992, 0.01489, -0.004261, 0.9999, 0.2857, -0.05879, 0.9565, 0.008152, -0.06243, 0.998, 0.01489, -0.004261, 0.9999, 0.2781, -0.0006071, 0.9606, 0.249, -0.05899, 0.9667, 0.2857, -0.05879, 0.9565, 0.2781, -0.0006071, 0.9606, 0.2514, 0.002577, 0.9679, 0.4969, -0.04804, 0.8665, 0.249, -0.05899, 0.9667, 0.2514, 0.002577, 0.9679, 0.4826, 0.008511, 0.8758, 0.8136, -0.0239, 0.5809, 0.4969, -0.04804, 0.8665, 0.4826, 0.008511, 0.8758, 0.7897, 0.01325, 0.6134, -0.3246, -0.1289, 0.937, -0.547, -0.1174, 0.8288, -0.5717, -0.06557, 0.8178, -0.3443, -0.06937, 0.9363, -0.3062, -0.122, 0.9441, -0.3246, -0.1289, 0.937, -0.3443, -0.06937, 0.9363, -0.3164, -0.06345, 0.9465, -0.3188, -0.1143, 0.9409, -0.3062, -0.122, 0.9441, -0.3164, -0.06345, 0.9465, -0.3351, -0.05735, 0.9404, -0.02118, -0.1139, 0.9933, -0.3188, -0.1143, 0.9409, -0.3351, -0.05735, 0.9404, -0.02174, -0.05484, 0.9983, -0.05517, -0.1137, 0.992, -0.02118, -0.1139, 0.9933, -0.02174, -0.05484, 0.9983, -0.05004, -0.0566, 0.9971, 0.01233, -0.1135, 0.9935, -0.05517, -0.1137, 0.992, -0.05004, -0.0566, 0.9971, 0.006656, -0.05687, 0.9984, 0.01893, -0.1143, 0.9933, 0.01233, -0.1135, 0.9935, 0.006656, -0.05687, 0.9984, 0.02876, -0.05796, 0.9979, -0.0003574, -0.1184, 0.993, 0.01893, -0.1143, 0.9933, 0.02876, -0.05796, 0.9979, 0.008152, -0.06243, 0.998, 0.2846, -0.1165, 0.9515, -0.0003574, -0.1184, 0.993, 0.008152, -0.06243, 0.998, 0.2857, -0.05879, 0.9565, 0.2393, -0.1217, 0.9633, 0.2846, -0.1165, 0.9515, 0.2857, -0.05879, 0.9565, 0.249, -0.05899, 0.9667, 0.5117, -0.105, 0.8527, 0.2393, -0.1217, 0.9633, 0.249, -0.05899, 0.9667, 0.4969, -0.04804, 0.8665, 0.8409, -0.05818, 0.538, 0.5117, -0.105, 0.8527, 0.4969, -0.04804, 0.8665, 0.8136, -0.0239, 0.5809, -0.3039, -0.1882, 0.9339, -0.5254, -0.1702, 0.8336, -0.547, -0.1174, 0.8288, -0.3246, -0.1289, 0.937, -0.2913, -0.1797, 0.9396, -0.3039, -0.1882, 0.9339, -0.3246, -0.1289, 0.937, -0.3062, -0.122, 0.9441, -0.2997, -0.1708, 0.9386, -0.2913, -0.1797, 0.9396, -0.3062, -0.122, 0.9441, -0.3188, -0.1143, 0.9409, -0.01822, -0.1719, 0.9849, -0.2997, -0.1708, 0.9386, -0.3188, -0.1143, 0.9409, -0.02118, -0.1139, 0.9933, -0.05466, -0.1696, 0.984, -0.01822, -0.1719, 0.9849, -0.02118, -0.1139, 0.9933, -0.05517, -0.1137, 0.992, 0.01541, -0.1689, 0.9855, -0.05466, -0.1696, 0.984, -0.05517, -0.1137, 0.992, 0.01233, -0.1135, 0.9935, 0.01265, -0.1692, 0.9855, 0.01541, -0.1689, 0.9855, 0.01233, -0.1135, 0.9935, 0.01893, -0.1143, 0.9933, -0.007605, -0.1715, 0.9852, 0.01265, -0.1692, 0.9855, 0.01893, -0.1143, 0.9933, -0.0003574, -0.1184, 0.993, 0.2299, -0.1962, 0.9532, -0.007605, -0.1715, 0.9852, -0.0003574, -0.1184, 0.993, 0.2846, -0.1165, 0.9515, 0.2292, -0.2213, 0.9479, 0.2299, -0.1962, 0.9532, 0.2846, -0.1165, 0.9515, 0.2393, -0.1217, 0.9633, 0.5599, -0.1758, 0.8097, 0.2292, -0.2213, 0.9479, 0.2393, -0.1217, 0.9633, 0.5117, -0.105, 0.8527, 0.8669, -0.08651, 0.4909, 0.5599, -0.1758, 0.8097, 0.5117, -0.105, 0.8527, 0.8409, -0.05818, 0.538, -0.2765, -0.2482, 0.9284, -0.4978, -0.2265, 0.8372, -0.5254, -0.1702, 0.8336, -0.3039, -0.1882, 0.9339, -0.272, -0.2362, 0.9328, -0.2765, -0.2482, 0.9284, -0.3039, -0.1882, 0.9339, -0.2913, -0.1797, 0.9396, -0.2776, -0.2264, 0.9336, -0.272, -0.2362, 0.9328, -0.2913, -0.1797, 0.9396, -0.2997, -0.1708, 0.9386, -0.01422, -0.228, 0.9735, -0.2776, -0.2264, 0.9336, -0.2997, -0.1708, 0.9386, -0.01822, -0.1719, 0.9849, -0.04686, -0.2238, 0.9735, -0.01422, -0.228, 0.9735, -0.01822, -0.1719, 0.9849, -0.05466, -0.1696, 0.984, 0.01473, -0.2222, 0.9749, -0.04686, -0.2238, 0.9735, -0.05466, -0.1696, 0.984, 0.01541, -0.1689, 0.9855, 0.01038, -0.2225, 0.9749, 0.01473, -0.2222, 0.9749, 0.01541, -0.1689, 0.9855, 0.01265, -0.1692, 0.9855, -0.009257, -0.2221, 0.975, 0.01038, -0.2225, 0.9749, 0.01265, -0.1692, 0.9855, -0.007605, -0.1715, 0.9852, 0.1255, -0.2484, 0.9605, -0.009257, -0.2221, 0.975, -0.007605, -0.1715, 0.9852, 0.2299, -0.1962, 0.9532, 0.2243, -0.2715, 0.9359, 0.1255, -0.2484, 0.9605, 0.2299, -0.1962, 0.9532, 0.2292, -0.2213, 0.9479, 0.631, -0.2104, 0.7467, 0.2243, -0.2715, 0.9359, 0.2292, -0.2213, 0.9479, 0.5599, -0.1758, 0.8097, 0.8775, -0.1174, 0.4649, 0.631, -0.2104, 0.7467, 0.5599, -0.1758, 0.8097, 0.8669, -0.08651, 0.4909, -0.2231, -0.328, 0.918, -0.4275, -0.2761, 0.8608, -0.4978, -0.2265, 0.8372, -0.2765, -0.2482, 0.9284, -0.1847, -0.3573, 0.9155, -0.2231, -0.328, 0.918, -0.2765, -0.2482, 0.9284, -0.272, -0.2362, 0.9328, -0.2525, -0.2202, 0.9422, -0.1847, -0.3573, 0.9155, -0.272, -0.2362, 0.9328, -0.2776, -0.2264, 0.9336, -0.01024, -0.2805, 0.9598, -0.2525, -0.2202, 0.9422, -0.2776, -0.2264, 0.9336, -0.01422, -0.228, 0.9735, -0.02955, -0.2742, 0.9612, -0.01024, -0.2805, 0.9598, -0.01422, -0.228, 0.9735, -0.04686, -0.2238, 0.9735, 0.01018, -0.2681, 0.9633, -0.02955, -0.2742, 0.9612, -0.04686, -0.2238, 0.9735, 0.01473, -0.2222, 0.9749, 0.00468, -0.2769, 0.9609, 0.01018, -0.2681, 0.9633, 0.01473, -0.2222, 0.9749, 0.01038, -0.2225, 0.9749, 0.000154, -0.2693, 0.9631, 0.00468, -0.2769, 0.9609, 0.01038, -0.2225, 0.9749, -0.009257, -0.2221, 0.975, 0.05185, -0.2726, 0.9607, 0.000154, -0.2693, 0.9631, -0.009257, -0.2221, 0.975, 0.1255, -0.2484, 0.9605, 0.2189, -0.2127, 0.9523, 0.05185, -0.2726, 0.9607, 0.1255, -0.2484, 0.9605, 0.2243, -0.2715, 0.9359, 0.6117, -0.05086, 0.7895, 0.2189, -0.2127, 0.9523, 0.2243, -0.2715, 0.9359, 0.631, -0.2104, 0.7467, 0.8278, -0.05542, 0.5582, 0.6117, -0.05086, 0.7895, 0.631, -0.2104, 0.7467, 0.8775, -0.1174, 0.4649, -0.06622, -0.4856, 0.8717, -0.2566, -0.3231, 0.9109, -0.4275, -0.2761, 0.8608, -0.2231, -0.328, 0.918, -0.2584, -0.2523, 0.9325, -0.06622, -0.4856, 0.8717, -0.2231, -0.328, 0.918, -0.1847, -0.3573, 0.9155, -0.1128, -0.2587, 0.9593, -0.2584, -0.2523, 0.9325, -0.1847, -0.3573, 0.9155, -0.2525, -0.2202, 0.9422, -0.004922, -0.3058, 0.9521, -0.1128, -0.2587, 0.9593, -0.2525, -0.2202, 0.9422, -0.01024, -0.2805, 0.9598, -0.02454, -0.2946, 0.9553, -0.004922, -0.3058, 0.9521, -0.01024, -0.2805, 0.9598, -0.02955, -0.2742, 0.9612, 0.007044, -0.2879, 0.9576, -0.02454, -0.2946, 0.9553, -0.02955, -0.2742, 0.9612, 0.01018, -0.2681, 0.9633, 0.01438, -0.3009, 0.9536, 0.007044, -0.2879, 0.9576, 0.01018, -0.2681, 0.9633, 0.00468, -0.2769, 0.9609, -0.01434, -0.3025, 0.953, 0.01438, -0.3009, 0.9536, 0.00468, -0.2769, 0.9609, 0.000154, -0.2693, 0.9631, 0.03487, -0.2838, 0.9583, -0.01434, -0.3025, 0.953, 0.000154, -0.2693, 0.9631, 0.05185, -0.2726, 0.9607, 0.098, -0.2564, 0.9616, 0.03487, -0.2838, 0.9583, 0.05185, -0.2726, 0.9607, 0.2189, -0.2127, 0.9523, 0.373, -0.06047, 0.9258, 0.098, -0.2564, 0.9616, 0.2189, -0.2127, 0.9523, 0.6117, -0.05086, 0.7895, 0.6284, 0.1688, 0.7594, 0.373, -0.06047, 0.9258, 0.6117, -0.05086, 0.7895, 0.8278, -0.05542, 0.5582, 0.0, 0.0, -1.0, 0.0, 0.0, -1.0, 0.0, 0.0, -1.0, 0.0, 0.0, -1.0, -1.0, 0.0, 0.0, 0.0, 1.0, 0.0, 0.0, 1.0, 0.0, -1.0, 0.0, 0.0, 0.0, -1.0, 0.0, -1.0, 0.0, 0.0, -1.0, 0.0, 0.0, 0.0, -1.0, 0.0, 1.0, 0.0, 0.0, 0.0, -1.0, 0.0, 0.0, -1.0, 0.0, 1.0, 0.0, 0.0, 0.0, 1.0, 0.0, 1.0, 0.0, 0.0, 1.0, 0.0, 0.0, 0.0, 1.0, 0.0, 0.0, 0.0, 1.0, 0.0, 0.0, 1.0, 0.0, 0.0, 1.0, 0.0, 0.0, 1.0, 0.0, 0.0, -1.0, 0.0, 0.0, -1.0, 0.0, 0.0, -1.0, 0.0, 0.0, -1.0, -1.0, -3.758e-06, 0.0, -2.905e-07, 1.0, 0.0, -2.905e-07, 1.0, 0.0, -1.0, -3.758e-06, 0.0, -1.162e-07, -1.0, 0.0, -1.0, -3.758e-06, 0.0, -1.0, -3.758e-06, 0.0, -1.162e-07, -1.0, 0.0, 1.0, -3.508e-06, 0.0, -1.162e-07, -1.0, 0.0, -1.162e-07, -1.0, 0.0, 1.0, -3.508e-06, 0.0, -2.905e-07, 1.0, 0.0, 1.0, -3.508e-06, 0.0, 1.0, -3.508e-06, 0.0, -2.905e-07, 1.0, 0.0, 0.0, 0.0, 1.0, 0.0, 0.0, 1.0, 0.0, 0.0, 1.0, 0.0, 0.0, 1.0, 1.0, 0.0, 0.0, 1.0, 0.0, 0.0, 1.0, 0.0, 0.0, 1.0, 0.0, 0.0, -2.008e-07, -7.165e-07, -1.0, -1.443e-07, 1.0, 6.645e-08, -1.443e-07, 1.0, -6.645e-08, -2.008e-07, -7.165e-07, -1.0, -1.443e-07, -1.0, 6.645e-08, -2.008e-07, -7.165e-07, -1.0, -2.008e-07, -7.165e-07, -1.0, -1.443e-07, -1.0, -6.645e-08, 0.0, -7.165e-07, 1.0, -1.443e-07, -1.0, 6.645e-08, -1.443e-07, -1.0, -6.645e-08, 0.0, -7.165e-07, 1.0, -1.443e-07, 1.0, 6.645e-08, 0.0, -7.165e-07, 1.0, 0.0, -7.165e-07, 1.0, -1.443e-07, 1.0, -6.645e-08, -1.0, 0.0, 0.0, -1.0, 0.0, 0.0, -1.0, 0.0, 0.0, -1.0, 0.0, 0.0, 1.0, 0.0, 0.0, 1.0, 0.0, 0.0, 1.0, 0.0, 0.0, 1.0, 0.0, 0.0, -2.008e-07, 0.0, -1.0, -1.443e-07, 1.0, 6.645e-08, -1.443e-07, 1.0, -6.645e-08, -2.008e-07, 0.0, -1.0, -1.443e-07, -1.0, 6.645e-08, -2.008e-07, 0.0, -1.0, -2.008e-07, 0.0, -1.0, -1.443e-07, -1.0, -6.645e-08, 0.0, 0.0, 1.0, -1.443e-07, -1.0, 6.645e-08, -1.443e-07, -1.0, -6.645e-08, 0.0, 0.0, 1.0, -1.443e-07, 1.0, 6.645e-08, 0.0, 0.0, 1.0, 0.0, 0.0, 1.0, -1.443e-07, 1.0, -6.645e-08, -1.0, 0.0, 0.0, -1.0, 0.0, 0.0, -1.0, 0.0, 0.0, -1.0, 0.0, 0.0])] * 3)])

# ---- objects
ob_blanket = bpy.data.objects.new('Blanket', me_untitled)
ob_cloth = bpy.data.objects.new('Cloth', me_untitled_001)
ob_lamp = bpy.data.objects.new('Lamp', light_lamp)
ob_camera = bpy.data.objects.new('Camera', cam_camera)

# ---- transforms, parenting, visibility, modifiers, constraints
ob_blanket.location = (0.1043, -0.06864, 0.2488)
ob_blanket.rotation_euler = (4.371e-08, -4.967e-10, -3.13)
ob_blanket.scale = (0.03176, 0.0254, 0.03249)
ob_blanket.color = (0.8, 0.8, 0.8, 1.0)
ob_blanket.lineart.crease_threshold = 0.0
ob_cloth.location = (-0.1221, 0.2335, 0.7413)
ob_cloth.rotation_euler = (7.778e-10, 4.37e-08, 1.589)
ob_cloth.scale = (0.0254, 0.0274, 0.03249)
ob_cloth.color = (0.8, 0.8, 0.8, 1.0)
ob_cloth.lineart.crease_threshold = 0.0
ob_lamp.location = (-0.4282, -0.5785, 1.305)
ob_lamp.rotation_euler = (-0.4984, -0.03881, 2.725)
ob_lamp.lock_rotations_4d = False
ob_lamp.empty_display_type = 'ARROWS'
ob_lamp.color = (0.0, 0.0, 0.0, 0.0)
ob_lamp.lineart.crease_threshold = 0.0
ob_camera.location = (7.481, -6.508, 5.344)
ob_camera.rotation_euler = (1.109, 0.0, 0.8149)
ob_camera.lock_rotations_4d = False
ob_camera.empty_display_type = 'ARROWS'
ob_camera.color = (0.0, 0.0, 0.0, 0.0)
ob_camera.display_type = 'WIRE'
ob_camera.lineart.crease_threshold = 0.0

# ---- collection membership
col_collection_1.objects.link(ob_blanket)
col_collection_1.objects.link(ob_cloth)
col_collection_1.objects.link(ob_lamp)
col_collection_1.objects.link(ob_camera)

# ---- scene / render settings (as saved in the file)
scene.camera = ob_camera
scene.frame_start = 1; scene.frame_end = 250; scene.frame_set(1)
scene.render.engine = 'BLENDER_EEVEE_NEXT'
scene.render.resolution_percentage = 50
scene.render.fps = 30
scene.render.dither_intensity = 0.0
scene.cycles.use_denoising = False
scene.cycles.samples = 128
scene.cycles.sampling_pattern = 'TABULATED_SOBOL'
scene.cycles.use_adaptive_sampling = False
scene.cycles.use_light_tree = False
scene.cycles.blur_glossy = 0.0
scene.cycles.sample_clamp_indirect = 0.0
scene.view_settings.view_transform = 'Standard'
bpy.context.view_layer.update()
